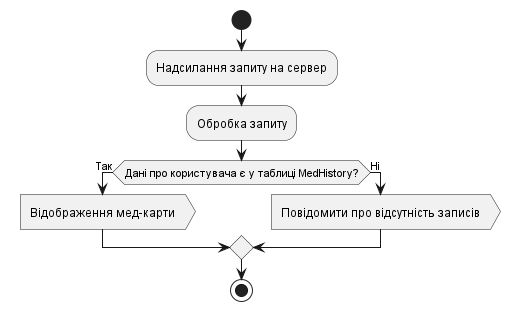

The diagram above was rendered by PlantUML. Its source (embedded in the PNG):
@startuml
start
:Надсилання запиту на сервер;
:Обробка запиту;
if (Дані про користувача є у таблиці MedHistory?) then (Так)
    :Відображення мед-карти>
else(Ні)
    :Повідомити про відсутність записів>
endif
stop
@enduml